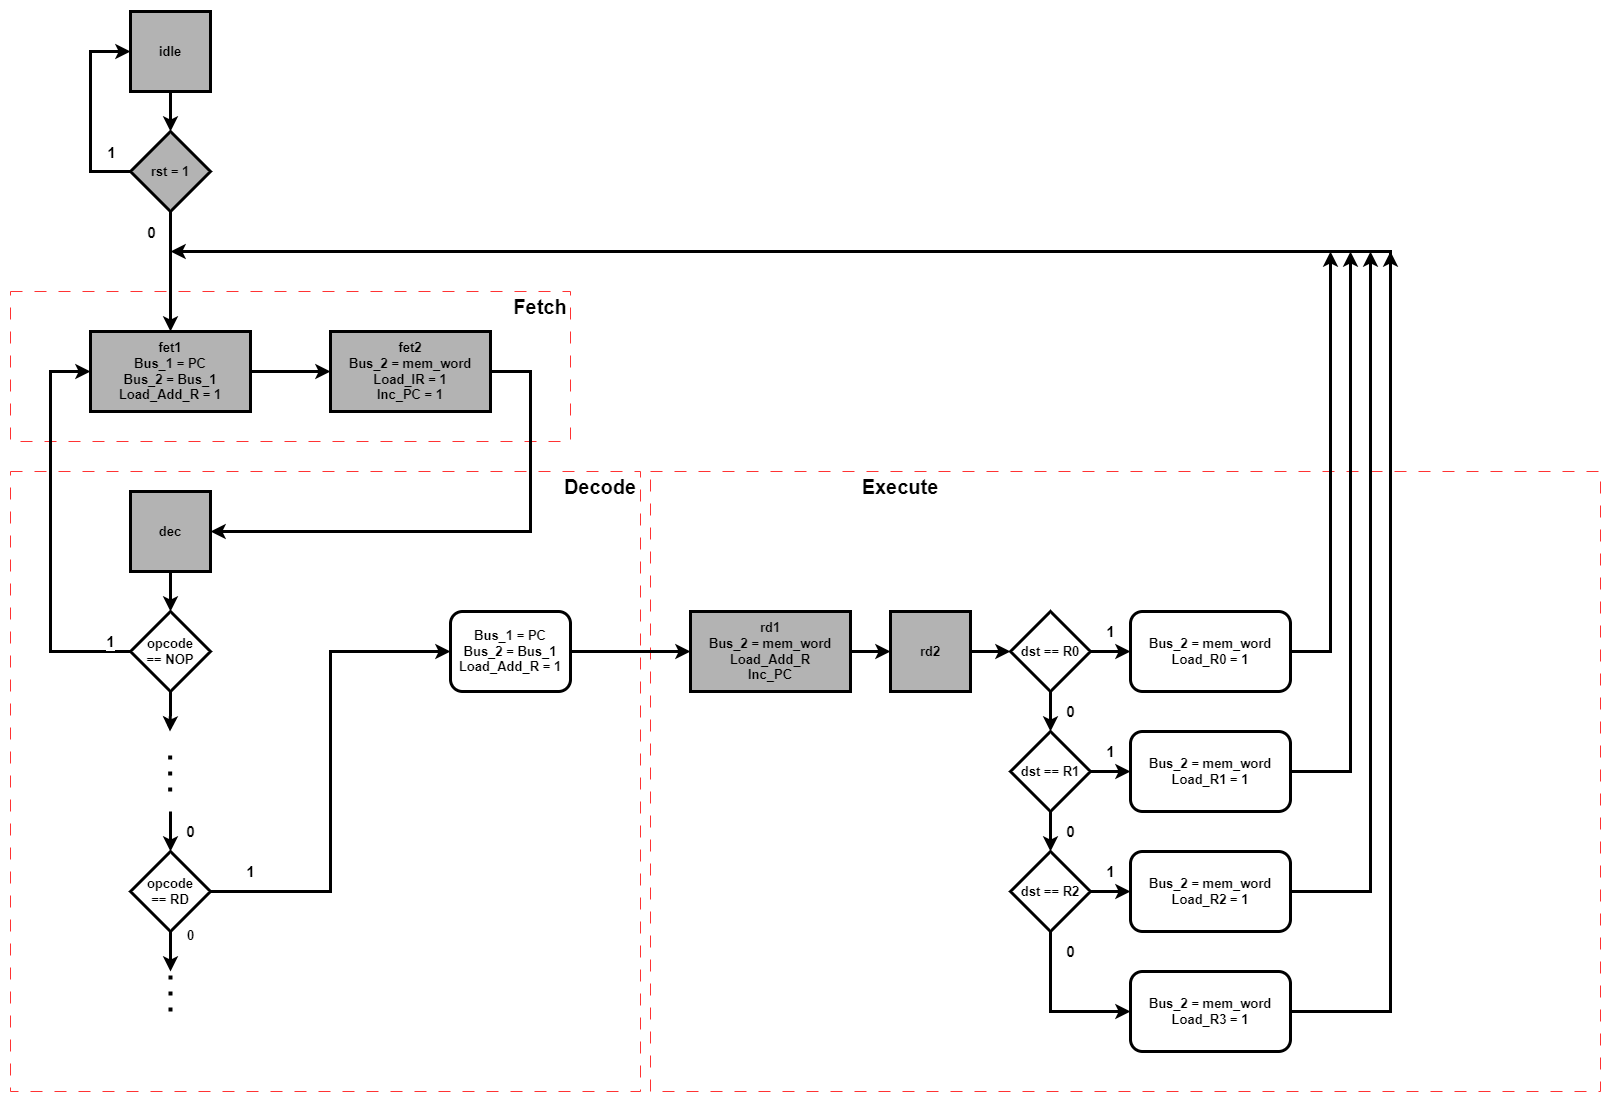

The diagram above was exported from draw.io. Its source (the exported page's mxGraphModel, read from the mxfile embedded in the PNG):
<mxGraphModel dx="3475" dy="2495" grid="1" gridSize="10" guides="1" tooltips="1" connect="1" arrows="1" fold="1" page="1" pageScale="1" pageWidth="850" pageHeight="1100" math="0" shadow="0">
  <root>
    <mxCell id="0" />
    <mxCell id="1" parent="0" />
    <mxCell id="RH-kMCjTaygXxORGlT_J-67" value="" style="rounded=0;whiteSpace=wrap;html=1;labelBackgroundColor=none;labelBorderColor=none;strokeWidth=1;fontSize=13;fillColor=none;dashed=1;dashPattern=12 12;align=right;movable=0;resizable=0;rotatable=0;deletable=0;editable=0;connectable=0;strokeColor=#FF3333;" parent="1" vertex="1">
      <mxGeometry x="-40" y="200" width="560" height="150" as="geometry" />
    </mxCell>
    <mxCell id="RH-kMCjTaygXxORGlT_J-70" value="" style="rounded=0;whiteSpace=wrap;html=1;dashed=1;dashPattern=12 12;labelBackgroundColor=none;labelBorderColor=none;strokeWidth=1;fontSize=13;fillColor=none;movable=1;resizable=1;rotatable=1;deletable=1;editable=1;connectable=1;strokeColor=#FF3333;" parent="1" vertex="1">
      <mxGeometry x="600" y="380" width="950" height="620" as="geometry" />
    </mxCell>
    <mxCell id="RH-kMCjTaygXxORGlT_J-69" value="" style="rounded=0;whiteSpace=wrap;html=1;dashed=1;dashPattern=12 12;labelBackgroundColor=none;labelBorderColor=none;strokeWidth=1;fontSize=13;fillColor=none;movable=1;resizable=1;rotatable=1;deletable=1;editable=1;connectable=1;strokeColor=#FF3333;" parent="1" vertex="1">
      <mxGeometry x="-40" y="380" width="630" height="620" as="geometry" />
    </mxCell>
    <mxCell id="XtIBTg3TESqd7uxG8kBZ-2" value="" style="edgeStyle=orthogonalEdgeStyle;rounded=0;orthogonalLoop=1;jettySize=auto;html=1;fontSize=13;strokeWidth=3;fontStyle=1;" parent="1" source="RH-kMCjTaygXxORGlT_J-1" target="XtIBTg3TESqd7uxG8kBZ-1" edge="1">
      <mxGeometry relative="1" as="geometry" />
    </mxCell>
    <mxCell id="RH-kMCjTaygXxORGlT_J-1" value="idle" style="rounded=0;whiteSpace=wrap;html=1;strokeWidth=3;fontSize=13;labelBorderColor=none;labelBackgroundColor=none;fillColor=#B3B3B3;fontStyle=1" parent="1" vertex="1">
      <mxGeometry x="80" y="-80" width="80" height="80" as="geometry" />
    </mxCell>
    <mxCell id="RH-kMCjTaygXxORGlT_J-4" style="edgeStyle=orthogonalEdgeStyle;rounded=0;orthogonalLoop=1;jettySize=auto;html=1;entryX=0;entryY=0.5;entryDx=0;entryDy=0;strokeWidth=3;fontSize=13;fontStyle=1" parent="1" source="RH-kMCjTaygXxORGlT_J-2" target="RH-kMCjTaygXxORGlT_J-3" edge="1">
      <mxGeometry relative="1" as="geometry" />
    </mxCell>
    <mxCell id="RH-kMCjTaygXxORGlT_J-2" value="fet1&lt;br style=&quot;font-size: 13px;&quot;&gt;Bus_1 = PC&lt;br style=&quot;font-size: 13px;&quot;&gt;Bus_2 = Bus_1&lt;br style=&quot;font-size: 13px;&quot;&gt;Load_Add_R = 1" style="rounded=0;whiteSpace=wrap;html=1;strokeWidth=3;fontSize=13;labelBorderColor=none;labelBackgroundColor=none;fillColor=#B3B3B3;fontStyle=1" parent="1" vertex="1">
      <mxGeometry x="40" y="240" width="160" height="80" as="geometry" />
    </mxCell>
    <mxCell id="RH-kMCjTaygXxORGlT_J-21" style="edgeStyle=orthogonalEdgeStyle;rounded=0;orthogonalLoop=1;jettySize=auto;html=1;entryX=1;entryY=0.5;entryDx=0;entryDy=0;strokeWidth=3;fontSize=13;fontStyle=1" parent="1" source="RH-kMCjTaygXxORGlT_J-3" target="RH-kMCjTaygXxORGlT_J-6" edge="1">
      <mxGeometry relative="1" as="geometry">
        <Array as="points">
          <mxPoint x="480" y="280" />
          <mxPoint x="480" y="440" />
        </Array>
      </mxGeometry>
    </mxCell>
    <mxCell id="RH-kMCjTaygXxORGlT_J-3" value="fet2&lt;br style=&quot;font-size: 13px;&quot;&gt;Bus_2 = mem_word&lt;br style=&quot;font-size: 13px;&quot;&gt;Load_IR = 1&lt;br style=&quot;font-size: 13px;&quot;&gt;Inc_PC = 1" style="rounded=0;whiteSpace=wrap;html=1;strokeWidth=3;fontSize=13;labelBorderColor=none;labelBackgroundColor=none;fillColor=#B3B3B3;fontStyle=1" parent="1" vertex="1">
      <mxGeometry x="280" y="240" width="160" height="80" as="geometry" />
    </mxCell>
    <mxCell id="RH-kMCjTaygXxORGlT_J-22" value="1" style="edgeStyle=orthogonalEdgeStyle;rounded=0;orthogonalLoop=1;jettySize=auto;html=1;entryX=0;entryY=0.5;entryDx=0;entryDy=0;exitX=0;exitY=0.5;exitDx=0;exitDy=0;strokeWidth=3;fontSize=15;fontStyle=1" parent="1" source="RH-kMCjTaygXxORGlT_J-8" target="RH-kMCjTaygXxORGlT_J-2" edge="1">
      <mxGeometry x="-0.9" y="-10" relative="1" as="geometry">
        <Array as="points">
          <mxPoint y="560" />
          <mxPoint y="280" />
        </Array>
        <mxPoint as="offset" />
      </mxGeometry>
    </mxCell>
    <mxCell id="RH-kMCjTaygXxORGlT_J-24" style="edgeStyle=orthogonalEdgeStyle;rounded=0;orthogonalLoop=1;jettySize=auto;html=1;exitX=0.5;exitY=1;exitDx=0;exitDy=0;entryX=0.5;entryY=0;entryDx=0;entryDy=0;strokeWidth=3;fontSize=13;fontStyle=1" parent="1" source="RH-kMCjTaygXxORGlT_J-6" target="RH-kMCjTaygXxORGlT_J-8" edge="1">
      <mxGeometry relative="1" as="geometry" />
    </mxCell>
    <mxCell id="RH-kMCjTaygXxORGlT_J-6" value="dec" style="rounded=0;whiteSpace=wrap;html=1;strokeWidth=3;fontSize=13;labelBorderColor=none;labelBackgroundColor=none;fillColor=#B3B3B3;fontStyle=1" parent="1" vertex="1">
      <mxGeometry x="80" y="400" width="80" height="80" as="geometry" />
    </mxCell>
    <mxCell id="APUFFNCK4H3tJiUYLu0P-1" style="edgeStyle=orthogonalEdgeStyle;rounded=0;orthogonalLoop=1;jettySize=auto;html=1;exitX=0.5;exitY=1;exitDx=0;exitDy=0;fontSize=15;strokeWidth=3;fontStyle=1;" edge="1" parent="1" source="RH-kMCjTaygXxORGlT_J-8">
      <mxGeometry relative="1" as="geometry">
        <mxPoint x="119.5" y="640" as="targetPoint" />
      </mxGeometry>
    </mxCell>
    <mxCell id="RH-kMCjTaygXxORGlT_J-8" value="opcode&lt;br&gt;== NOP" style="rhombus;whiteSpace=wrap;html=1;strokeWidth=3;fontSize=13;fontStyle=1" parent="1" vertex="1">
      <mxGeometry x="80" y="520" width="80" height="80" as="geometry" />
    </mxCell>
    <mxCell id="RH-kMCjTaygXxORGlT_J-57" style="edgeStyle=orthogonalEdgeStyle;rounded=0;orthogonalLoop=1;jettySize=auto;html=1;strokeWidth=3;fontSize=13;fontStyle=1" parent="1" edge="1">
      <mxGeometry relative="1" as="geometry">
        <mxPoint x="1340" y="170" as="sourcePoint" />
        <mxPoint x="120" y="160" as="targetPoint" />
        <Array as="points">
          <mxPoint x="120" y="160" />
        </Array>
      </mxGeometry>
    </mxCell>
    <mxCell id="RH-kMCjTaygXxORGlT_J-71" value="&lt;span style=&quot;font-size: 20px;&quot;&gt;&lt;font style=&quot;font-size: 20px;&quot;&gt;Fetch&lt;/font&gt;&lt;/span&gt;" style="text;html=1;strokeColor=none;fillColor=none;align=center;verticalAlign=middle;whiteSpace=wrap;rounded=0;fontSize=20;fontStyle=1" parent="1" vertex="1">
      <mxGeometry x="460" y="200" width="60" height="30" as="geometry" />
    </mxCell>
    <mxCell id="RH-kMCjTaygXxORGlT_J-72" value="&lt;span style=&quot;font-size: 20px;&quot;&gt;&lt;font style=&quot;font-size: 20px;&quot;&gt;Decode&lt;/font&gt;&lt;/span&gt;" style="text;html=1;strokeColor=none;fillColor=none;align=center;verticalAlign=middle;whiteSpace=wrap;rounded=0;fontSize=20;fontStyle=1" parent="1" vertex="1">
      <mxGeometry x="510" y="380" width="80" height="30" as="geometry" />
    </mxCell>
    <mxCell id="RH-kMCjTaygXxORGlT_J-74" value="&lt;font style=&quot;font-size: 20px;&quot;&gt;Execute&lt;/font&gt;" style="text;html=1;strokeColor=none;fillColor=none;align=center;verticalAlign=middle;whiteSpace=wrap;rounded=0;fontSize=13;fontStyle=1" parent="1" vertex="1">
      <mxGeometry x="810" y="380" width="80" height="30" as="geometry" />
    </mxCell>
    <mxCell id="RH-kMCjTaygXxORGlT_J-87" value="0" style="endArrow=classic;html=1;rounded=0;strokeWidth=3;fontSize=15;exitX=0.5;exitY=1;exitDx=0;exitDy=0;entryX=0.5;entryY=0;entryDx=0;entryDy=0;fontStyle=1" parent="1" target="RH-kMCjTaygXxORGlT_J-91" edge="1">
      <mxGeometry y="20" width="50" height="50" relative="1" as="geometry">
        <mxPoint x="120" y="720" as="sourcePoint" />
        <mxPoint x="120" y="760" as="targetPoint" />
        <mxPoint as="offset" />
      </mxGeometry>
    </mxCell>
    <mxCell id="RH-kMCjTaygXxORGlT_J-94" value="1" style="edgeStyle=orthogonalEdgeStyle;rounded=0;orthogonalLoop=1;jettySize=auto;html=1;exitX=1;exitY=0.5;exitDx=0;exitDy=0;entryX=0;entryY=0.5;entryDx=0;entryDy=0;strokeWidth=3;fontSize=15;fontStyle=1;" parent="1" source="RH-kMCjTaygXxORGlT_J-91" target="RH-kMCjTaygXxORGlT_J-92" edge="1">
      <mxGeometry x="-0.8333" y="20" relative="1" as="geometry">
        <mxPoint as="offset" />
      </mxGeometry>
    </mxCell>
    <mxCell id="RH-kMCjTaygXxORGlT_J-96" value="&lt;span&gt;&lt;font style=&quot;font-size: 13px;&quot;&gt;0&lt;/font&gt;&lt;/span&gt;" style="edgeStyle=orthogonalEdgeStyle;rounded=0;orthogonalLoop=1;jettySize=auto;html=1;exitX=0.5;exitY=1;exitDx=0;exitDy=0;strokeWidth=3;fontSize=15;fontStyle=1" parent="1" source="RH-kMCjTaygXxORGlT_J-91" edge="1">
      <mxGeometry x="-0.9" y="20" relative="1" as="geometry">
        <mxPoint as="offset" />
        <mxPoint x="120" y="880" as="targetPoint" />
      </mxGeometry>
    </mxCell>
    <mxCell id="RH-kMCjTaygXxORGlT_J-91" value="opcode&lt;br style=&quot;border-color: var(--border-color);&quot;&gt;== RD" style="rhombus;whiteSpace=wrap;html=1;strokeWidth=3;fontSize=13;fontStyle=1" parent="1" vertex="1">
      <mxGeometry x="80" y="760" width="80" height="80" as="geometry" />
    </mxCell>
    <mxCell id="RH-kMCjTaygXxORGlT_J-130" style="edgeStyle=orthogonalEdgeStyle;rounded=0;orthogonalLoop=1;jettySize=auto;html=1;entryX=0;entryY=0.5;entryDx=0;entryDy=0;strokeWidth=3;fontSize=13;" parent="1" source="RH-kMCjTaygXxORGlT_J-92" target="RH-kMCjTaygXxORGlT_J-101" edge="1">
      <mxGeometry relative="1" as="geometry" />
    </mxCell>
    <mxCell id="RH-kMCjTaygXxORGlT_J-92" value="Bus_1 = PC&lt;br style=&quot;font-size: 13px;&quot;&gt;Bus_2 = Bus_1&lt;br style=&quot;font-size: 13px;&quot;&gt;Load_Add_R = 1" style="rounded=1;whiteSpace=wrap;html=1;strokeWidth=3;fontSize=13;fontStyle=1" parent="1" vertex="1">
      <mxGeometry x="400" y="520" width="120" height="80" as="geometry" />
    </mxCell>
    <mxCell id="RH-kMCjTaygXxORGlT_J-103" style="edgeStyle=orthogonalEdgeStyle;rounded=0;orthogonalLoop=1;jettySize=auto;html=1;entryX=0;entryY=0.5;entryDx=0;entryDy=0;strokeWidth=3;fontSize=13;" parent="1" source="RH-kMCjTaygXxORGlT_J-101" target="RH-kMCjTaygXxORGlT_J-102" edge="1">
      <mxGeometry relative="1" as="geometry" />
    </mxCell>
    <mxCell id="RH-kMCjTaygXxORGlT_J-101" value="rd1&lt;br&gt;Bus_2 = mem_word&lt;br&gt;Load_Add_R&lt;br&gt;Inc_PC" style="rounded=0;whiteSpace=wrap;html=1;strokeWidth=3;fontSize=13;labelBorderColor=none;labelBackgroundColor=none;fillColor=#B3B3B3;fontStyle=1" parent="1" vertex="1">
      <mxGeometry x="640" y="520" width="160" height="80" as="geometry" />
    </mxCell>
    <mxCell id="RH-kMCjTaygXxORGlT_J-107" style="edgeStyle=orthogonalEdgeStyle;rounded=0;orthogonalLoop=1;jettySize=auto;html=1;strokeWidth=3;fontSize=13;" parent="1" source="RH-kMCjTaygXxORGlT_J-102" target="RH-kMCjTaygXxORGlT_J-104" edge="1">
      <mxGeometry relative="1" as="geometry" />
    </mxCell>
    <mxCell id="RH-kMCjTaygXxORGlT_J-102" value="rd2" style="rounded=0;whiteSpace=wrap;html=1;strokeWidth=3;fontSize=13;labelBorderColor=none;labelBackgroundColor=none;fillColor=#B3B3B3;fontStyle=1" parent="1" vertex="1">
      <mxGeometry x="840" y="520" width="80" height="80" as="geometry" />
    </mxCell>
    <mxCell id="RH-kMCjTaygXxORGlT_J-108" value="&lt;b&gt;0&lt;/b&gt;" style="edgeStyle=orthogonalEdgeStyle;rounded=0;orthogonalLoop=1;jettySize=auto;html=1;entryX=0.5;entryY=0;entryDx=0;entryDy=0;strokeWidth=3;fontSize=15;fontStyle=1;" parent="1" source="RH-kMCjTaygXxORGlT_J-104" target="RH-kMCjTaygXxORGlT_J-105" edge="1">
      <mxGeometry y="20" relative="1" as="geometry">
        <mxPoint as="offset" />
      </mxGeometry>
    </mxCell>
    <mxCell id="RH-kMCjTaygXxORGlT_J-115" value="&lt;b&gt;1&lt;/b&gt;" style="edgeStyle=orthogonalEdgeStyle;rounded=0;orthogonalLoop=1;jettySize=auto;html=1;entryX=0;entryY=0.5;entryDx=0;entryDy=0;strokeWidth=3;fontSize=15;fontStyle=1;" parent="1" source="RH-kMCjTaygXxORGlT_J-104" target="RH-kMCjTaygXxORGlT_J-110" edge="1">
      <mxGeometry y="20" relative="1" as="geometry">
        <mxPoint as="offset" />
      </mxGeometry>
    </mxCell>
    <mxCell id="RH-kMCjTaygXxORGlT_J-104" value="dst == R0" style="rhombus;whiteSpace=wrap;html=1;labelBackgroundColor=none;labelBorderColor=none;strokeColor=default;strokeWidth=3;fontSize=13;fillColor=default;fontStyle=1;" parent="1" vertex="1">
      <mxGeometry x="960" y="520" width="80" height="80" as="geometry" />
    </mxCell>
    <mxCell id="RH-kMCjTaygXxORGlT_J-109" value="&lt;b&gt;0&lt;/b&gt;" style="edgeStyle=orthogonalEdgeStyle;rounded=0;orthogonalLoop=1;jettySize=auto;html=1;entryX=0.5;entryY=0;entryDx=0;entryDy=0;strokeWidth=3;fontSize=15;fontStyle=1;" parent="1" source="RH-kMCjTaygXxORGlT_J-105" target="RH-kMCjTaygXxORGlT_J-106" edge="1">
      <mxGeometry y="20" relative="1" as="geometry">
        <mxPoint as="offset" />
      </mxGeometry>
    </mxCell>
    <mxCell id="RH-kMCjTaygXxORGlT_J-116" value="&lt;b&gt;1&lt;/b&gt;" style="edgeStyle=orthogonalEdgeStyle;rounded=0;orthogonalLoop=1;jettySize=auto;html=1;entryX=0;entryY=0.5;entryDx=0;entryDy=0;strokeWidth=3;fontSize=15;fontStyle=1;" parent="1" source="RH-kMCjTaygXxORGlT_J-105" target="RH-kMCjTaygXxORGlT_J-112" edge="1">
      <mxGeometry y="20" relative="1" as="geometry">
        <mxPoint as="offset" />
      </mxGeometry>
    </mxCell>
    <mxCell id="RH-kMCjTaygXxORGlT_J-105" value="dst == R1" style="rhombus;whiteSpace=wrap;html=1;labelBackgroundColor=none;labelBorderColor=none;strokeColor=default;strokeWidth=3;fontSize=13;fillColor=default;fontStyle=1;" parent="1" vertex="1">
      <mxGeometry x="960" y="640" width="80" height="80" as="geometry" />
    </mxCell>
    <mxCell id="RH-kMCjTaygXxORGlT_J-117" value="&lt;b&gt;1&lt;/b&gt;" style="edgeStyle=orthogonalEdgeStyle;rounded=0;orthogonalLoop=1;jettySize=auto;html=1;entryX=0;entryY=0.5;entryDx=0;entryDy=0;strokeWidth=3;fontSize=15;fontStyle=1;" parent="1" source="RH-kMCjTaygXxORGlT_J-106" target="RH-kMCjTaygXxORGlT_J-113" edge="1">
      <mxGeometry y="20" relative="1" as="geometry">
        <mxPoint as="offset" />
      </mxGeometry>
    </mxCell>
    <mxCell id="RH-kMCjTaygXxORGlT_J-118" value="&lt;b&gt;0&lt;/b&gt;" style="edgeStyle=orthogonalEdgeStyle;rounded=0;orthogonalLoop=1;jettySize=auto;html=1;entryX=0;entryY=0.5;entryDx=0;entryDy=0;strokeWidth=3;fontSize=15;fontStyle=1;" parent="1" source="RH-kMCjTaygXxORGlT_J-106" target="RH-kMCjTaygXxORGlT_J-114" edge="1">
      <mxGeometry x="-0.75" y="20" relative="1" as="geometry">
        <Array as="points">
          <mxPoint x="1000" y="920" />
        </Array>
        <mxPoint as="offset" />
      </mxGeometry>
    </mxCell>
    <mxCell id="RH-kMCjTaygXxORGlT_J-106" value="dst == R2" style="rhombus;whiteSpace=wrap;html=1;labelBackgroundColor=none;labelBorderColor=none;strokeColor=default;strokeWidth=3;fontSize=13;fillColor=default;fontStyle=1;" parent="1" vertex="1">
      <mxGeometry x="960" y="760" width="80" height="80" as="geometry" />
    </mxCell>
    <mxCell id="RH-kMCjTaygXxORGlT_J-126" style="edgeStyle=orthogonalEdgeStyle;rounded=0;orthogonalLoop=1;jettySize=auto;html=1;exitX=1;exitY=0.5;exitDx=0;exitDy=0;strokeWidth=3;fontSize=13;" parent="1" source="RH-kMCjTaygXxORGlT_J-110" edge="1">
      <mxGeometry relative="1" as="geometry">
        <mxPoint x="1280" y="160" as="targetPoint" />
        <Array as="points">
          <mxPoint x="1280" y="560" />
        </Array>
      </mxGeometry>
    </mxCell>
    <mxCell id="RH-kMCjTaygXxORGlT_J-110" value="Bus_2 = mem_word&lt;br&gt;Load_R0 = 1" style="rounded=1;whiteSpace=wrap;html=1;strokeWidth=3;fontSize=13;fontStyle=1" parent="1" vertex="1">
      <mxGeometry x="1080" y="520" width="160" height="80" as="geometry" />
    </mxCell>
    <mxCell id="RH-kMCjTaygXxORGlT_J-127" style="edgeStyle=orthogonalEdgeStyle;rounded=0;orthogonalLoop=1;jettySize=auto;html=1;exitX=1;exitY=0.5;exitDx=0;exitDy=0;strokeWidth=3;fontSize=13;" parent="1" source="RH-kMCjTaygXxORGlT_J-112" edge="1">
      <mxGeometry relative="1" as="geometry">
        <mxPoint x="1300" y="160" as="targetPoint" />
      </mxGeometry>
    </mxCell>
    <mxCell id="RH-kMCjTaygXxORGlT_J-112" value="Bus_2 = mem_word&lt;br&gt;Load_R1 = 1" style="rounded=1;whiteSpace=wrap;html=1;strokeWidth=3;fontSize=13;fontStyle=1" parent="1" vertex="1">
      <mxGeometry x="1080" y="640" width="160" height="80" as="geometry" />
    </mxCell>
    <mxCell id="RH-kMCjTaygXxORGlT_J-128" style="edgeStyle=orthogonalEdgeStyle;rounded=0;orthogonalLoop=1;jettySize=auto;html=1;exitX=1;exitY=0.5;exitDx=0;exitDy=0;strokeWidth=3;fontSize=13;" parent="1" source="RH-kMCjTaygXxORGlT_J-113" edge="1">
      <mxGeometry relative="1" as="geometry">
        <mxPoint x="1320" y="160" as="targetPoint" />
      </mxGeometry>
    </mxCell>
    <mxCell id="RH-kMCjTaygXxORGlT_J-113" value="Bus_2 = mem_word&lt;br&gt;Load_R2 = 1" style="rounded=1;whiteSpace=wrap;html=1;strokeWidth=3;fontSize=13;fontStyle=1" parent="1" vertex="1">
      <mxGeometry x="1080" y="760" width="160" height="80" as="geometry" />
    </mxCell>
    <mxCell id="RH-kMCjTaygXxORGlT_J-129" style="edgeStyle=orthogonalEdgeStyle;rounded=0;orthogonalLoop=1;jettySize=auto;html=1;exitX=1;exitY=0.5;exitDx=0;exitDy=0;strokeWidth=3;fontSize=13;" parent="1" source="RH-kMCjTaygXxORGlT_J-114" edge="1">
      <mxGeometry relative="1" as="geometry">
        <mxPoint x="1340" y="160" as="targetPoint" />
      </mxGeometry>
    </mxCell>
    <mxCell id="RH-kMCjTaygXxORGlT_J-114" value="Bus_2 = mem_word&lt;br&gt;Load_R3 = 1" style="rounded=1;whiteSpace=wrap;html=1;strokeWidth=3;fontSize=13;fontStyle=1" parent="1" vertex="1">
      <mxGeometry x="1080" y="880" width="160" height="80" as="geometry" />
    </mxCell>
    <mxCell id="XtIBTg3TESqd7uxG8kBZ-3" style="edgeStyle=orthogonalEdgeStyle;rounded=0;orthogonalLoop=1;jettySize=auto;html=1;entryX=0.5;entryY=0;entryDx=0;entryDy=0;fontSize=13;strokeWidth=3;fontStyle=1;" parent="1" source="XtIBTg3TESqd7uxG8kBZ-1" target="RH-kMCjTaygXxORGlT_J-2" edge="1">
      <mxGeometry relative="1" as="geometry" />
    </mxCell>
    <mxCell id="XtIBTg3TESqd7uxG8kBZ-5" value="&lt;span style=&quot;font-size: 15px;&quot;&gt;0&lt;/span&gt;" style="edgeLabel;html=1;align=center;verticalAlign=middle;resizable=0;points=[];fontSize=15;fontStyle=1" parent="XtIBTg3TESqd7uxG8kBZ-3" vertex="1" connectable="0">
      <mxGeometry x="-0.6578" relative="1" as="geometry">
        <mxPoint x="-20" as="offset" />
      </mxGeometry>
    </mxCell>
    <mxCell id="XtIBTg3TESqd7uxG8kBZ-4" style="edgeStyle=orthogonalEdgeStyle;rounded=0;orthogonalLoop=1;jettySize=auto;html=1;entryX=0;entryY=0.5;entryDx=0;entryDy=0;fontSize=13;strokeWidth=3;fontStyle=1;" parent="1" source="XtIBTg3TESqd7uxG8kBZ-1" target="RH-kMCjTaygXxORGlT_J-1" edge="1">
      <mxGeometry relative="1" as="geometry">
        <Array as="points">
          <mxPoint x="40" y="80" />
          <mxPoint x="40" y="-40" />
        </Array>
      </mxGeometry>
    </mxCell>
    <mxCell id="XtIBTg3TESqd7uxG8kBZ-6" value="&lt;b&gt;&lt;font style=&quot;font-size: 15px;&quot;&gt;1&lt;/font&gt;&lt;/b&gt;" style="edgeLabel;html=1;align=center;verticalAlign=middle;resizable=0;points=[];" parent="XtIBTg3TESqd7uxG8kBZ-4" vertex="1" connectable="0">
      <mxGeometry x="-0.736" y="-3" relative="1" as="geometry">
        <mxPoint x="7" y="-17" as="offset" />
      </mxGeometry>
    </mxCell>
    <mxCell id="XtIBTg3TESqd7uxG8kBZ-1" value="rst = 1" style="rhombus;whiteSpace=wrap;html=1;fontSize=13;fillColor=#B3B3B3;rounded=0;strokeWidth=3;labelBorderColor=none;labelBackgroundColor=none;fontStyle=1;direction=south;" parent="1" vertex="1">
      <mxGeometry x="80" y="40" width="80" height="80" as="geometry" />
    </mxCell>
    <mxCell id="APUFFNCK4H3tJiUYLu0P-2" value="" style="endArrow=none;dashed=1;html=1;dashPattern=1 3;strokeWidth=4;rounded=0;" edge="1" parent="1">
      <mxGeometry width="50" height="50" relative="1" as="geometry">
        <mxPoint x="119.66" y="700" as="sourcePoint" />
        <mxPoint x="119.66" y="660" as="targetPoint" />
      </mxGeometry>
    </mxCell>
    <mxCell id="APUFFNCK4H3tJiUYLu0P-3" value="" style="endArrow=none;dashed=1;html=1;dashPattern=1 3;strokeWidth=4;rounded=0;" edge="1" parent="1">
      <mxGeometry width="50" height="50" relative="1" as="geometry">
        <mxPoint x="120" y="920" as="sourcePoint" />
        <mxPoint x="120" y="880" as="targetPoint" />
      </mxGeometry>
    </mxCell>
  </root>
</mxGraphModel>